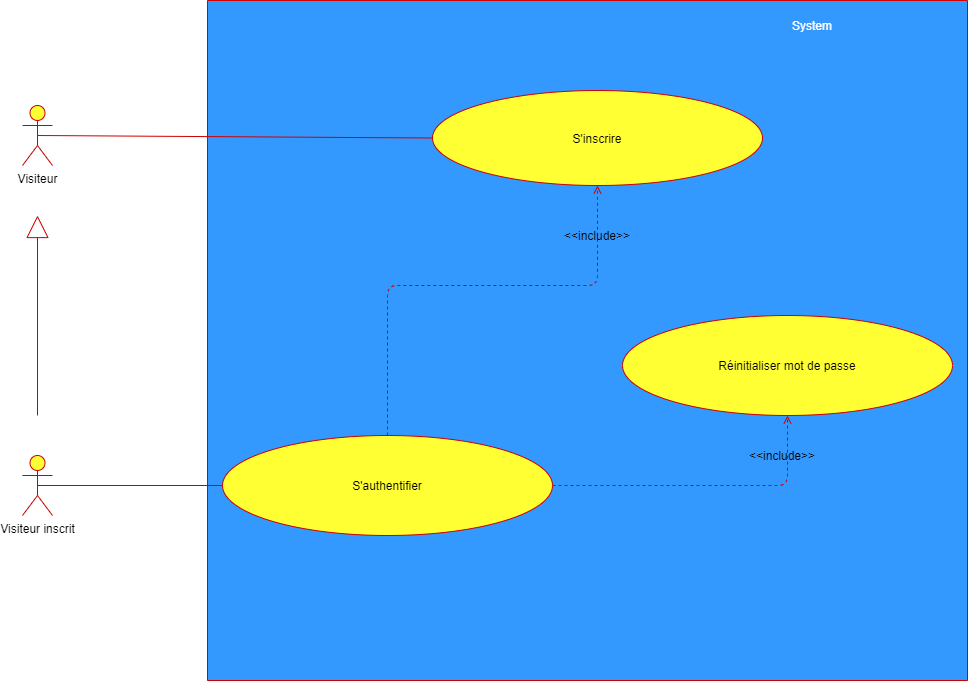

The diagram above was exported from draw.io. Its source (the exported page's mxGraphModel, read from the mxfile embedded in the PNG):
<mxGraphModel dx="2062" dy="1073" grid="1" gridSize="10" guides="1" tooltips="1" connect="1" arrows="1" fold="1" page="1" pageScale="1" pageWidth="1169" pageHeight="826" background="#ffffff" math="0" shadow="0">
  <root>
    <mxCell id="0" />
    <mxCell id="1" parent="0" />
    <mxCell id="zlbMLeHCEHTse0gn77gM-45" value="" style="rounded=0;whiteSpace=wrap;html=1;rotation=90;fillColor=#3399FF;strokeColor=#CC0000;" parent="1" vertex="1">
      <mxGeometry x="355" y="5" width="680" height="760" as="geometry" />
    </mxCell>
    <mxCell id="zlbMLeHCEHTse0gn77gM-41" value="Visiteur" style="shape=umlActor;verticalLabelPosition=bottom;labelBackgroundColor=#ffffff;verticalAlign=top;html=1;outlineConnect=0;fillColor=#FFFF33;strokeColor=#CC0000;" parent="1" vertex="1">
      <mxGeometry x="130" y="150" width="30" height="60" as="geometry" />
    </mxCell>
    <mxCell id="zlbMLeHCEHTse0gn77gM-42" value="Visiteur inscrit" style="shape=umlActor;verticalLabelPosition=bottom;labelBackgroundColor=#ffffff;verticalAlign=top;html=1;outlineConnect=0;fillColor=#FFFF33;strokeColor=#CC0000;" parent="1" vertex="1">
      <mxGeometry x="130" y="500" width="30" height="60" as="geometry" />
    </mxCell>
    <mxCell id="zlbMLeHCEHTse0gn77gM-43" value="" style="endArrow=block;html=1;startArrow=none;startFill=0;endFill=0;strokeWidth=1;endSize=20;strokeColor=#CC0000;" parent="1" edge="1">
      <mxGeometry width="50" height="50" relative="1" as="geometry">
        <mxPoint x="145" y="460" as="sourcePoint" />
        <mxPoint x="145" y="260" as="targetPoint" />
      </mxGeometry>
    </mxCell>
    <mxCell id="zlbMLeHCEHTse0gn77gM-46" value="&lt;font color=&quot;#ffffff&quot;&gt;System&lt;/font&gt;" style="text;html=1;strokeColor=none;fillColor=none;align=center;verticalAlign=middle;whiteSpace=wrap;rounded=0;" parent="1" vertex="1">
      <mxGeometry x="900" y="60" width="40" height="20" as="geometry" />
    </mxCell>
    <mxCell id="zlbMLeHCEHTse0gn77gM-48" value="Réinitialiser mot de passe" style="ellipse;whiteSpace=wrap;html=1;fillColor=#FFFF33;strokeColor=#CC0000;" parent="1" vertex="1">
      <mxGeometry x="730" y="360" width="330" height="100" as="geometry" />
    </mxCell>
    <mxCell id="zlbMLeHCEHTse0gn77gM-49" value="S'authentifier" style="ellipse;whiteSpace=wrap;html=1;fillColor=#FFFF33;strokeColor=#CC0000;" parent="1" vertex="1">
      <mxGeometry x="330" y="480" width="330" height="100" as="geometry" />
    </mxCell>
    <mxCell id="zlbMLeHCEHTse0gn77gM-50" value="S'inscrire" style="ellipse;whiteSpace=wrap;html=1;fillColor=#FFFF33;strokeColor=#CC0000;" parent="1" vertex="1">
      <mxGeometry x="540" y="135" width="330" height="95" as="geometry" />
    </mxCell>
    <mxCell id="zlbMLeHCEHTse0gn77gM-52" value="" style="endArrow=none;html=1;strokeColor=#CC0000;exitX=0.5;exitY=0.5;exitDx=0;exitDy=0;exitPerimeter=0;entryX=0;entryY=0.5;entryDx=0;entryDy=0;" parent="1" source="zlbMLeHCEHTse0gn77gM-41" target="zlbMLeHCEHTse0gn77gM-50" edge="1">
      <mxGeometry width="50" height="50" relative="1" as="geometry">
        <mxPoint x="170" y="110" as="sourcePoint" />
        <mxPoint x="220" y="60" as="targetPoint" />
      </mxGeometry>
    </mxCell>
    <mxCell id="zlbMLeHCEHTse0gn77gM-56" value="" style="endArrow=open;dashed=1;html=1;strokeColor=#CC0000;exitX=0.5;exitY=0;exitDx=0;exitDy=0;entryX=0.5;entryY=1;entryDx=0;entryDy=0;startArrow=none;startFill=0;endFill=0;" parent="1" source="zlbMLeHCEHTse0gn77gM-49" target="zlbMLeHCEHTse0gn77gM-50" edge="1">
      <mxGeometry width="50" height="50" relative="1" as="geometry">
        <mxPoint x="490" y="360" as="sourcePoint" />
        <mxPoint x="540" y="310" as="targetPoint" />
        <Array as="points">
          <mxPoint x="495" y="330" />
          <mxPoint x="705" y="330" />
        </Array>
      </mxGeometry>
    </mxCell>
    <mxCell id="zlbMLeHCEHTse0gn77gM-58" value="&amp;lt;&amp;lt;include&amp;gt;&amp;gt;" style="text;html=1;strokeColor=none;fillColor=none;align=center;verticalAlign=middle;whiteSpace=wrap;rounded=0;" parent="1" vertex="1">
      <mxGeometry x="685" y="270" width="40" height="20" as="geometry" />
    </mxCell>
    <mxCell id="zlbMLeHCEHTse0gn77gM-59" value="&amp;lt;&amp;lt;include&amp;gt;&amp;gt;" style="text;html=1;strokeColor=none;fillColor=none;align=center;verticalAlign=middle;whiteSpace=wrap;rounded=0;" parent="1" vertex="1">
      <mxGeometry x="870" y="490" width="40" height="20" as="geometry" />
    </mxCell>
    <mxCell id="snF5CNkZRj_uUWuqB6bG-13" value="" style="endArrow=none;html=1;exitX=0.5;exitY=0.5;exitDx=0;exitDy=0;exitPerimeter=0;entryX=0;entryY=0.5;entryDx=0;entryDy=0;strokeColor=#CC0000;" edge="1" parent="1" source="zlbMLeHCEHTse0gn77gM-42" target="zlbMLeHCEHTse0gn77gM-49">
      <mxGeometry width="50" height="50" relative="1" as="geometry">
        <mxPoint x="230" y="400" as="sourcePoint" />
        <mxPoint x="280" y="350" as="targetPoint" />
      </mxGeometry>
    </mxCell>
    <mxCell id="snF5CNkZRj_uUWuqB6bG-14" value="" style="endArrow=open;dashed=1;html=1;strokeColor=#CC0000;exitX=1;exitY=0.5;exitDx=0;exitDy=0;entryX=0.5;entryY=1;entryDx=0;entryDy=0;endFill=0;" edge="1" parent="1" source="zlbMLeHCEHTse0gn77gM-49" target="zlbMLeHCEHTse0gn77gM-48">
      <mxGeometry width="50" height="50" relative="1" as="geometry">
        <mxPoint x="700" y="820" as="sourcePoint" />
        <mxPoint x="750" y="770" as="targetPoint" />
        <Array as="points">
          <mxPoint x="780" y="530" />
          <mxPoint x="895" y="530" />
        </Array>
      </mxGeometry>
    </mxCell>
  </root>
</mxGraphModel>